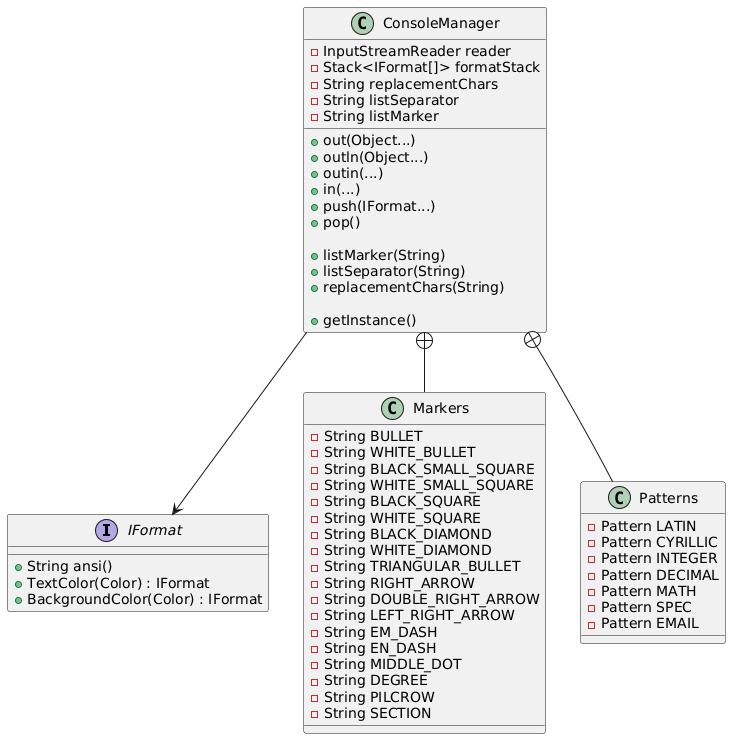

The diagram above was rendered by PlantUML. Its source (embedded in the PNG):
@startuml
interface IFormat {
    +String ansi()
    +TextColor(Color) : IFormat
    +BackgroundColor(Color) : IFormat
}

class ConsoleManager {
    -InputStreamReader reader
    -Stack<IFormat[]> formatStack
    -String replacementChars
    -String listSeparator
    -String listMarker

    +out(Object...)
    +outln(Object...)
    +outin(...)
    +in(...)
    +push(IFormat...)
    +pop()

    +listMarker(String)
    +listSeparator(String)
    +replacementChars(String)

    +getInstance()
}

class Markers {
    -String BULLET
    -String WHITE_BULLET
    -String BLACK_SMALL_SQUARE
    -String WHITE_SMALL_SQUARE
    -String BLACK_SQUARE
    -String WHITE_SQUARE
    -String BLACK_DIAMOND
    -String WHITE_DIAMOND
    -String TRIANGULAR_BULLET
    -String RIGHT_ARROW
    -String DOUBLE_RIGHT_ARROW
    -String LEFT_RIGHT_ARROW
    -String EM_DASH
    -String EN_DASH
    -String MIDDLE_DOT
    -String DEGREE
    -String PILCROW
    -String SECTION
}

class Patterns {
    -Pattern LATIN
    -Pattern CYRILLIC
    -Pattern INTEGER
    -Pattern DECIMAL
    -Pattern MATH
    -Pattern SPEC
    -Pattern EMAIL
}

ConsoleManager +-- Markers
ConsoleManager +-- Patterns
ConsoleManager --> IFormat
@enduml